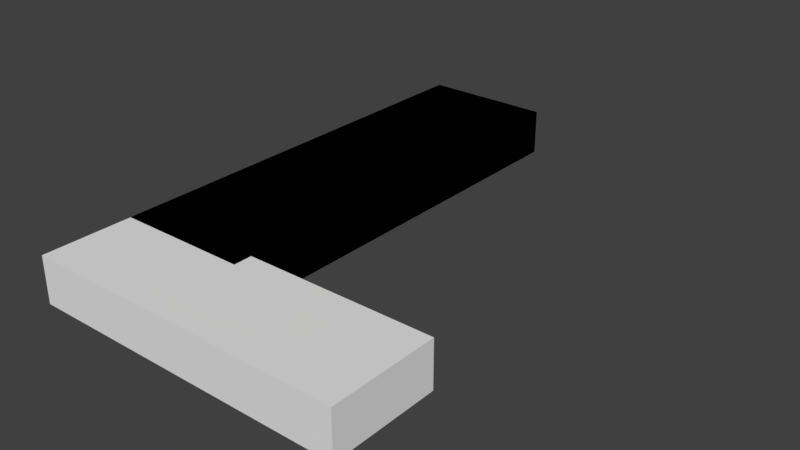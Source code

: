 # Source: dock.blend  (saved by Blender 2.79.0; exported with 4.5.12 LTS)
import bpy
from mathutils import Matrix  # noqa: F401  (used for matrix-valued properties, if any)

bpy.ops.wm.read_factory_settings(use_empty=True)
scene = bpy.context.scene
scene.name = 'Scene'

# ---- collections
col_collection_1 = bpy.data.collections.new('Collection 1'); scene.collection.children.link(col_collection_1)

# ---- materials (node trees are filled in below, after node groups)
mat_sand_001 = bpy.data.materials.new('Sand.001')
mat_sand_001.alpha_threshold = 0.0
mat_sand_001.diffuse_color = (0.686, 0.4981, 0.09208, 1.0)
mat_sand_001.roughness = 0.5
mat_water_001 = bpy.data.materials.new('Water.001')
mat_water_001.alpha_threshold = 0.0
mat_water_001.diffuse_color = (0.2831, 0.7605, 0.7991, 1.0)
mat_water_001.roughness = 0.5

# ---- material node trees
mat_water_001.use_nodes = True; mat_water_001.node_tree.nodes.clear()
_N = mat_water_001.node_tree.nodes; _L = mat_water_001.node_tree.links
n0 = _N.new('ShaderNodeOutputMaterial'); n0.name = 'Material Output'; n0.location = (582, 399)
n1 = _N.new('ShaderNodeBsdfDiffuse'); n1.name = 'Diffuse BSDF'; n1.location = (-51, 235)
n1.inputs[0].default_value = (0.2831, 0.7605, 0.7991, 1.0)
n2 = _N.new('ShaderNodeMixShader'); n2.name = 'Mix Shader'; n2.location = (275, 328)
n3 = _N.new('ShaderNodeBsdfGlass'); n3.name = 'Glass BSDF'; n3.location = (-146, 456)
n3.distribution = 'BECKMANN'
n3.inputs[0].default_value = (0.2827, 0.7569, 0.7991, 1.0)
n3.inputs[2].default_value = 1.33
n4 = _N.new('ShaderNodeFresnel'); n4.name = 'Fresnel'; n4.location = (-35, 594)
n4.inputs[0].default_value = 1.45
_L.new(n2.outputs[0], n0.inputs[0])
_L.new(n1.outputs[0], n2.inputs[2])
_L.new(n3.outputs[0], n2.inputs[1])
_L.new(n4.outputs[0], n2.inputs[0])
n0.is_active_output = True

# ---- world
world_world = bpy.data.worlds.new('World'); scene.world = world_world
world_world.color = (0.05088, 0.05088, 0.05088)
world_world.use_sun_shadow = False
world_world.sun_shadow_jitter_overblur = 0.0
world_world.cycles.sampling_method = 'MANUAL'

# ---- meshes
me_cube_004 = bpy.data.meshes.new('Cube.004')
me_cube_004.from_pydata([(-1.0, -1.0, -1.0), (-1.0, -1.0, 1.0), (-1.0, 1.0, -1.0), (-1.0, 1.0, 1.0), (1.0, -1.0, -1.0), (1.0, -1.0, 1.0), (1.0, 1.0, -1.0), (1.0, 1.0, 1.0)], [], [(0, 1, 3, 2), (2, 3, 7, 6), (6, 7, 5, 4), (4, 5, 1, 0), (2, 6, 4, 0), (7, 3, 1, 5)])
me_cube_004.use_remesh_preserve_volume = False
me_cube_004.use_remesh_preserve_attributes = False
me_cube_004.use_mirror_vertex_groups = False
me_cube_004.update()
me_cube_003 = bpy.data.meshes.new('Cube.003')
me_cube_003.from_pydata([(-1.0, -1.0, -1.0), (-1.0, -1.0, 1.0), (-1.0, 1.0, -1.0), (-1.0, 1.0, 1.0), (1.0, -1.0, -1.0), (1.0, -1.0, 1.0), (1.0, 1.0, -1.0), (1.0, 1.0, 1.0)], [], [(0, 1, 3, 2), (2, 3, 7, 6), (6, 7, 5, 4), (4, 5, 1, 0), (2, 6, 4, 0), (7, 3, 1, 5)])
me_cube_003.use_remesh_preserve_volume = False
me_cube_003.use_remesh_preserve_attributes = False
me_cube_003.use_mirror_vertex_groups = False
me_cube_003.update()
me_cube_002 = bpy.data.meshes.new('Cube.002')
me_cube_002.from_pydata([(-1.0, -1.0, -1.0), (-1.0, -1.0, 1.0), (-1.0, 1.0, -1.0), (-1.0, 1.0, 1.0), (1.0, -1.0, -1.0), (1.0, -1.0, 1.0), (1.0, 1.0, -1.0), (1.0, 1.0, 1.0)], [], [(0, 1, 3, 2), (2, 3, 7, 6), (6, 7, 5, 4), (4, 5, 1, 0), (2, 6, 4, 0), (7, 3, 1, 5)])
me_cube_002.use_remesh_preserve_volume = False
me_cube_002.use_remesh_preserve_attributes = False
me_cube_002.use_mirror_vertex_groups = False
me_cube_002.update()
me_cube_016 = bpy.data.meshes.new('Cube.016')
me_cube_016.from_pydata([(-1.0, -1.0, -1.0), (-1.0, -1.0, 1.0), (-1.0, 1.0, -1.0), (-1.0, 1.0, 1.0), (1.0, -1.0, -1.0), (1.0, -1.0, 1.0), (1.0, 1.0, -1.0), (1.0, 1.0, 1.0), (-1.0, -1.0, -0.4583), (-1.0, 1.0, -0.4583), (1.0, 1.0, -0.4583), (1.0, -1.0, -0.4583), (-1.0, 0.0, 1.0), (0.0, 1.0, 1.0), (1.0, 0.0, 1.0), (0.0, -1.0, 1.0), (0.0, 0.0, 1.0), (-1.0, 0.5, 1.0), (0.5, 1.0, 1.0), (1.0, -0.5, 1.0), (-0.5, -1.0, 1.0), (-1.0, -0.5, 1.0), (-0.5, 1.0, 1.0), (1.0, 0.5, 1.0), (0.5, -1.0, 1.0), (0.0, -0.5, 1.0), (0.0, 0.5, 1.0), (0.5, 0.0, 1.0), (-0.5, 0.0, 1.0), (-0.5, 0.5, 1.0), (0.5, 0.5, 1.0), (0.5, -0.5, 1.0), (-0.5, -0.5, 1.0), (-1.0, 0.75, 1.0), (0.75, 1.0, 1.0), (1.0, -0.75, 1.0), (-0.75, -1.0, 1.0), (-1.0, -0.25, 1.0), (-0.25, 1.0, 1.0), (1.0, 0.25, 1.0), (0.25, -1.0, 1.0), (0.0, -0.75, 1.0), (0.0, 0.25, 1.0), (0.75, 0.0, 1.0), (-0.25, 0.0, 1.0), (-1.0, 0.25, 1.0), (0.25, 1.0, 1.0), (1.0, -0.25, 1.0), (-0.25, -1.0, 1.0), (-1.0, -0.75, 1.0), (-0.75, 1.0, 1.0), (1.0, 0.75, 1.0), (0.75, -1.0, 1.0), (0.0, -0.25, 1.0), (0.0, 0.75, 1.0), (0.25, 0.0, 1.0), (-0.75, 0.0, 1.0), (-0.5, 0.25, 1.0), (-0.5, 0.75, 1.0), (-0.25, 0.5, 1.0), (-0.75, 0.5, 1.0), (0.5, 0.25, 1.0), (0.5, 0.75, 1.0), (0.75, 0.5, 1.0), (0.25, 0.5, 1.0), (0.5, -0.75, 1.0), (0.5, -0.25, 1.0), (0.75, -0.5, 1.0), (0.25, -0.5, 1.0), (-0.5, -0.75, 1.0), (-0.5, -0.25, 1.0), (-0.25, -0.5, 1.0), (-0.75, -0.5, 1.0), (-0.75, -0.25, 1.0), (-0.25, -0.25, 1.0), (-0.25, -0.75, 1.0), (0.25, -0.25, 1.0), (0.75, -0.25, 1.0), (0.75, -0.75, 1.0), (0.25, 0.75, 1.0), (0.75, 0.75, 1.0), (0.75, 0.25, 1.0), (-0.75, 0.75, 1.0), (-0.25, 0.75, 1.0), (-0.25, 0.25, 1.0), (-0.75, 0.25, 1.0), (0.25, 0.25, 1.0), (0.25, -0.75, 1.0), (-0.75, -0.75, 1.0), (-1.0, 0.875, 1.0), (0.875, 1.0, 1.0), (1.0, -0.875, 1.0), (-0.875, -1.0, 1.0), (-1.0, -0.125, 1.0), (-0.125, 1.0, 1.0), (1.0, 0.125, 1.0), (0.125, -1.0, 1.0), (0.0, -0.875, 1.0), (0.0, 0.125, 1.0), (0.875, 0.0, 1.0), (-0.125, 0.0, 1.0), (-1.0, 0.375, 1.0), (0.375, 1.0, 1.0), (1.0, -0.375, 1.0), (-0.375, -1.0, 1.0), (-1.0, -0.625, 1.0), (-0.625, 1.0, 1.0), (1.0, 0.625, 1.0), (0.625, -1.0, 1.0), (0.0, -0.375, 1.0), (0.0, 0.625, 1.0), (0.375, 0.0, 1.0), (-0.625, 0.0, 1.0), (-0.5, 0.125, 1.0), (-0.5, 0.625, 1.0), (-0.125, 0.5, 1.0), (-0.625, 0.5, 1.0), (0.5, 0.125, 1.0), (0.5, 0.625, 1.0), (0.875, 0.5, 1.0), (0.375, 0.5, 1.0), (0.5, -0.875, 1.0), (0.5, -0.375, 1.0), (0.875, -0.5, 1.0), (0.375, -0.5, 1.0), (-0.5, -0.875, 1.0), (-0.5, -0.375, 1.0), (-0.125, -0.5, 1.0), (-0.625, -0.5, 1.0), (-1.0, 0.625, 1.0), (0.625, 1.0, 1.0), (1.0, -0.625, 1.0), (-0.625, -1.0, 1.0), (-1.0, -0.375, 1.0), (-0.375, 1.0, 1.0), (1.0, 0.375, 1.0), (0.375, -1.0, 1.0), (0.0, -0.625, 1.0), (0.0, 0.375, 1.0), (0.625, 0.0, 1.0), (-0.375, 0.0, 1.0), (-1.0, 0.125, 1.0), (0.125, 1.0, 1.0), (1.0, -0.125, 1.0), (-0.125, -1.0, 1.0), (-1.0, -0.875, 1.0), (-0.875, 1.0, 1.0), (1.0, 0.875, 1.0), (0.875, -1.0, 1.0), (0.0, -0.125, 1.0), (0.0, 0.875, 1.0), (0.125, 0.0, 1.0), (-0.875, 0.0, 1.0), (-0.5, 0.375, 1.0), (-0.5, 0.875, 1.0), (-0.375, 0.5, 1.0), (-0.875, 0.5, 1.0), (0.5, 0.375, 1.0), (0.5, 0.875, 1.0), (0.625, 0.5, 1.0), (0.125, 0.5, 1.0), (0.5, -0.625, 1.0), (0.5, -0.125, 1.0), (0.625, -0.5, 1.0), (0.125, -0.5, 1.0), (-0.5, -0.625, 1.0), (-0.5, -0.125, 1.0), (-0.375, -0.5, 1.0), (-0.875, -0.5, 1.0), (-0.75, -0.375, 1.0), (-0.75, -0.125, 1.0), (-0.625, -0.25, 1.0), (-0.875, -0.25, 1.0), (-0.25, -0.375, 1.0), (-0.25, -0.125, 1.0), (-0.125, -0.25, 1.0), (-0.375, -0.25, 1.0), (-0.25, -0.875, 1.0), (-0.25, -0.625, 1.0), (-0.125, -0.75, 1.0), (-0.375, -0.75, 1.0), (0.25, -0.375, 1.0), (0.25, -0.125, 1.0), (0.375, -0.25, 1.0), (0.125, -0.25, 1.0), (0.75, -0.375, 1.0), (0.75, -0.125, 1.0), (0.875, -0.25, 1.0), (0.625, -0.25, 1.0), (0.75, -0.875, 1.0), (0.75, -0.625, 1.0), (0.875, -0.75, 1.0), (0.625, -0.75, 1.0), (0.25, 0.625, 1.0), (0.25, 0.875, 1.0), (0.375, 0.75, 1.0), (0.125, 0.75, 1.0), (0.75, 0.625, 1.0), (0.75, 0.875, 1.0), (0.875, 0.75, 1.0), (0.625, 0.75, 1.0), (0.75, 0.125, 1.0), (0.75, 0.375, 1.0), (0.875, 0.25, 1.0), (0.625, 0.25, 1.0), (-0.75, 0.625, 1.0), (-0.75, 0.875, 1.0), (-0.625, 0.75, 1.0), (-0.875, 0.75, 1.0), (-0.25, 0.625, 1.0), (-0.25, 0.875, 1.0), (-0.125, 0.75, 1.0), (-0.375, 0.75, 1.0), (-0.25, 0.125, 1.0), (-0.25, 0.375, 1.0), (-0.125, 0.25, 1.0), (-0.375, 0.25, 1.0), (-0.75, 0.125, 1.0), (-0.75, 0.375, 1.0), (-0.625, 0.25, 1.0), (-0.875, 0.25, 1.0), (0.25, 0.125, 1.0), (0.25, 0.375, 1.0), (0.375, 0.25, 1.0), (0.125, 0.25, 1.0), (0.25, -0.875, 1.0), (0.25, -0.625, 1.0), (0.375, -0.75, 1.0), (0.125, -0.75, 1.0), (-0.75, -0.875, 1.0), (-0.75, -0.625, 1.0), (-0.625, -0.75, 1.0), (-0.875, -0.75, 1.0), (-0.875, -0.625, 1.0), (-0.625, -0.625, 1.0), (-0.625, -0.875, 1.0), (0.125, -0.625, 1.0), (0.375, -0.625, 1.0), (0.375, -0.875, 1.0), (0.125, 0.375, 1.0), (0.375, 0.375, 1.0), (0.375, 0.125, 1.0), (-0.875, 0.375, 1.0), (-0.625, 0.375, 1.0), (-0.625, 0.125, 1.0), (-0.375, 0.375, 1.0), (-0.125, 0.375, 1.0), (-0.125, 0.125, 1.0), (-0.375, 0.875, 1.0), (-0.125, 0.875, 1.0), (-0.125, 0.625, 1.0), (-0.875, 0.875, 1.0), (-0.625, 0.875, 1.0), (-0.625, 0.625, 1.0), (0.625, 0.375, 1.0), (0.875, 0.375, 1.0), (0.875, 0.125, 1.0), (0.625, 0.875, 1.0), (0.875, 0.875, 1.0), (0.875, 0.625, 1.0), (0.125, 0.875, 1.0), (0.375, 0.875, 1.0), (0.375, 0.625, 1.0), (0.625, -0.625, 1.0), (0.875, -0.625, 1.0), (0.875, -0.875, 1.0), (0.625, -0.125, 1.0), (0.875, -0.125, 1.0), (0.875, -0.375, 1.0), (0.125, -0.125, 1.0), (0.375, -0.125, 1.0), (0.375, -0.375, 1.0), (-0.375, -0.625, 1.0), (-0.125, -0.625, 1.0), (-0.125, -0.875, 1.0), (-0.375, -0.125, 1.0), (-0.125, -0.125, 1.0), (-0.125, -0.375, 1.0), (-0.875, -0.125, 1.0), (-0.625, -0.125, 1.0), (-0.625, -0.375, 1.0), (-0.875, -0.375, 1.0), (-0.375, -0.375, 1.0), (-0.375, -0.875, 1.0), (0.125, -0.375, 1.0), (0.625, -0.375, 1.0), (0.625, -0.875, 1.0), (0.125, 0.625, 1.0), (0.625, 0.625, 1.0), (0.625, 0.125, 1.0), (-0.875, 0.625, 1.0), (-0.375, 0.625, 1.0), (-0.375, 0.125, 1.0), (-0.875, 0.125, 1.0), (0.125, 0.125, 1.0), (0.125, -0.875, 1.0), (-0.875, -0.875, 1.0)], [], [(8, 1, 145, 49, 105, 21, 133, 37, 93, 12, 141, 45, 101, 17, 129, 33, 89, 3, 9), (9, 3, 146, 50, 106, 22, 134, 38, 94, 13, 142, 46, 102, 18, 130, 34, 90, 7, 10), (10, 7, 147, 51, 107, 23, 135, 39, 95, 14, 143, 47, 103, 19, 131, 35, 91, 5, 11), (11, 5, 148, 52, 108, 24, 136, 40, 96, 15, 144, 48, 104, 20, 132, 36, 92, 1, 8), (2, 6, 4, 0), (296, 145, 1, 92), (4, 11, 8, 0), (6, 10, 11, 4), (2, 9, 10, 6), (0, 8, 9, 2), (295, 97, 15, 96), (294, 98, 16, 151), (293, 141, 12, 152), (292, 113, 28, 140), (291, 114, 29, 155), (290, 129, 17, 156), (289, 117, 27, 139), (288, 118, 30, 159), (287, 110, 26, 160), (286, 121, 24, 108), (285, 122, 31, 163), (284, 109, 25, 164), (283, 125, 20, 104), (282, 126, 32, 167), (281, 133, 21, 168), (280, 169, 72, 128), (279, 170, 73, 171), (278, 93, 37, 172), (277, 173, 71, 127), (276, 174, 74, 175), (275, 166, 70, 176), (274, 177, 48, 144), (273, 178, 75, 179), (272, 165, 69, 180), (271, 181, 68, 124), (270, 182, 76, 183), (269, 149, 53, 184), (268, 185, 67, 123), (267, 186, 77, 187), (266, 162, 66, 188), (265, 189, 52, 148), (264, 190, 78, 191), (263, 161, 65, 192), (262, 193, 64, 120), (261, 194, 79, 195), (260, 150, 54, 196), (259, 197, 63, 119), (258, 198, 80, 199), (257, 158, 62, 200), (256, 201, 43, 99), (255, 202, 81, 203), (254, 157, 61, 204), (253, 205, 60, 116), (252, 206, 82, 207), (251, 89, 33, 208), (250, 209, 59, 115), (249, 210, 83, 211), (248, 154, 58, 212), (247, 213, 44, 100), (246, 214, 84, 215), (245, 153, 57, 216), (244, 217, 56, 112), (243, 218, 85, 219), (242, 101, 45, 220), (241, 221, 55, 111), (240, 222, 86, 223), (239, 138, 42, 224), (238, 225, 40, 136), (237, 226, 87, 227), (236, 137, 41, 228), (235, 229, 36, 132), (234, 230, 88, 231), (233, 105, 49, 232), (230, 233, 232, 88), (72, 168, 233, 230), (168, 21, 105, 233), (165, 234, 231, 69), (32, 128, 234, 165), (128, 72, 230, 234), (125, 235, 132, 20), (69, 231, 235, 125), (231, 88, 229, 235), (226, 236, 228, 87), (68, 164, 236, 226), (164, 25, 137, 236), (161, 237, 227, 65), (31, 124, 237, 161), (124, 68, 226, 237), (121, 238, 136, 24), (65, 227, 238, 121), (227, 87, 225, 238), (222, 239, 224, 86), (64, 160, 239, 222), (160, 26, 138, 239), (157, 240, 223, 61), (30, 120, 240, 157), (120, 64, 222, 240), (117, 241, 111, 27), (61, 223, 241, 117), (223, 86, 221, 241), (218, 242, 220, 85), (60, 156, 242, 218), (156, 17, 101, 242), (153, 243, 219, 57), (29, 116, 243, 153), (116, 60, 218, 243), (113, 244, 112, 28), (57, 219, 244, 113), (219, 85, 217, 244), (214, 245, 216, 84), (59, 155, 245, 214), (155, 29, 153, 245), (138, 246, 215, 42), (26, 115, 246, 138), (115, 59, 214, 246), (98, 247, 100, 16), (42, 215, 247, 98), (215, 84, 213, 247), (210, 248, 212, 83), (38, 134, 248, 210), (134, 22, 154, 248), (150, 249, 211, 54), (13, 94, 249, 150), (94, 38, 210, 249), (110, 250, 115, 26), (54, 211, 250, 110), (211, 83, 209, 250), (206, 251, 208, 82), (50, 146, 251, 206), (146, 3, 89, 251), (154, 252, 207, 58), (22, 106, 252, 154), (106, 50, 206, 252), (114, 253, 116, 29), (58, 207, 253, 114), (207, 82, 205, 253), (202, 254, 204, 81), (63, 159, 254, 202), (159, 30, 157, 254), (135, 255, 203, 39), (23, 119, 255, 135), (119, 63, 202, 255), (95, 256, 99, 14), (39, 203, 256, 95), (203, 81, 201, 256), (198, 257, 200, 80), (34, 130, 257, 198), (130, 18, 158, 257), (147, 258, 199, 51), (7, 90, 258, 147), (90, 34, 198, 258), (107, 259, 119, 23), (51, 199, 259, 107), (199, 80, 197, 259), (194, 260, 196, 79), (46, 142, 260, 194), (142, 13, 150, 260), (158, 261, 195, 62), (18, 102, 261, 158), (102, 46, 194, 261), (118, 262, 120, 30), (62, 195, 262, 118), (195, 79, 193, 262), (190, 263, 192, 78), (67, 163, 263, 190), (163, 31, 161, 263), (131, 264, 191, 35), (19, 123, 264, 131), (123, 67, 190, 264), (91, 265, 148, 5), (35, 191, 265, 91), (191, 78, 189, 265), (186, 266, 188, 77), (43, 139, 266, 186), (139, 27, 162, 266), (143, 267, 187, 47), (14, 99, 267, 143), (99, 43, 186, 267), (103, 268, 123, 19), (47, 187, 268, 103), (187, 77, 185, 268), (182, 269, 184, 76), (55, 151, 269, 182), (151, 16, 149, 269), (162, 270, 183, 66), (27, 111, 270, 162), (111, 55, 182, 270), (122, 271, 124, 31), (66, 183, 271, 122), (183, 76, 181, 271), (178, 272, 180, 75), (71, 167, 272, 178), (167, 32, 165, 272), (137, 273, 179, 41), (25, 127, 273, 137), (127, 71, 178, 273), (97, 274, 144, 15), (41, 179, 274, 97), (179, 75, 177, 274), (174, 275, 176, 74), (44, 140, 275, 174), (140, 28, 166, 275), (149, 276, 175, 53), (16, 100, 276, 149), (100, 44, 174, 276), (109, 277, 127, 25), (53, 175, 277, 109), (175, 74, 173, 277), (170, 278, 172, 73), (56, 152, 278, 170), (152, 12, 93, 278), (166, 279, 171, 70), (28, 112, 279, 166), (112, 56, 170, 279), (126, 280, 128, 32), (70, 171, 280, 126), (171, 73, 169, 280), (169, 281, 168, 72), (73, 172, 281, 169), (172, 37, 133, 281), (173, 282, 167, 71), (74, 176, 282, 173), (176, 70, 126, 282), (177, 283, 104, 48), (75, 180, 283, 177), (180, 69, 125, 283), (181, 284, 164, 68), (76, 184, 284, 181), (184, 53, 109, 284), (185, 285, 163, 67), (77, 188, 285, 185), (188, 66, 122, 285), (189, 286, 108, 52), (78, 192, 286, 189), (192, 65, 121, 286), (193, 287, 160, 64), (79, 196, 287, 193), (196, 54, 110, 287), (197, 288, 159, 63), (80, 200, 288, 197), (200, 62, 118, 288), (201, 289, 139, 43), (81, 204, 289, 201), (204, 61, 117, 289), (205, 290, 156, 60), (82, 208, 290, 205), (208, 33, 129, 290), (209, 291, 155, 59), (83, 212, 291, 209), (212, 58, 114, 291), (213, 292, 140, 44), (84, 216, 292, 213), (216, 57, 113, 292), (217, 293, 152, 56), (85, 220, 293, 217), (220, 45, 141, 293), (221, 294, 151, 55), (86, 224, 294, 221), (224, 42, 98, 294), (225, 295, 96, 40), (87, 228, 295, 225), (228, 41, 97, 295), (229, 296, 92, 36), (88, 232, 296, 229), (232, 49, 145, 296)])
me_cube_016.polygons.foreach_set('material_index', [1, 1, 1, 1, 0, 1, 0, 0, 0, 0, 1, 1, 1, 1, 1, 1, 1, 1, 1, 1, 1, 1, 1, 1, 1, 1, 1, 1, 1, 1, 1, 1, 1, 1, 1, 1, 1, 1, 1, 1, 1, 1, 1, 1, 1, 1, 1, 1, 1, 1, 1, 1, 1, 1, 1, 1, 1, 1, 1, 1, 1, 1, 1, 1, 1, 1, 1, 1, 1, 1, 1, 1, 1, 1, 1, 1, 1, 1, 1, 1, 1, 1, 1, 1, 1, 1, 1, 1, 1, 1, 1, 1, 1, 1, 1, 1, 1, 1, 1, 1, 1, 1, 1, 1, 1, 1, 1, 1, 1, 1, 1, 1, 1, 1, 1, 1, 1, 1, 1, 1, 1, 1, 1, 1, 1, 1, 1, 1, 1, 1, 1, 1, 1, 1, 1, 1, 1, 1, 1, 1, 1, 1, 1, 1, 1, 1, 1, 1, 1, 1, 1, 1, 1, 1, 1, 1, 1, 1, 1, 1, 1, 1, 1, 1, 1, 1, 1, 1, 1, 1, 1, 1, 1, 1, 1, 1, 1, 1, 1, 1, 1, 1, 1, 1, 1, 1, 1, 1, 1, 1, 1, 1, 1, 1, 1, 1, 1, 1, 1, 1, 1, 1, 1, 1, 1, 1, 1, 1, 1, 1, 1, 1, 1, 1, 1, 1, 1, 1, 1, 1, 1, 1, 1, 1, 1, 1, 1, 1, 1, 1, 1, 1, 1, 1, 1, 1, 1, 1, 1, 1, 1, 1, 1, 1, 1, 1, 1, 1, 1, 1, 1, 1, 1, 1, 1, 1, 1, 1, 1, 1, 1, 1, 1, 1, 1])
me_cube_016.materials.append(mat_sand_001)
me_cube_016.materials.append(mat_water_001)
me_cube_016.use_remesh_preserve_volume = False
me_cube_016.use_remesh_preserve_attributes = False
me_cube_016.use_mirror_vertex_groups = False
me_cube_016.update()

# ---- objects
ob_docksidecol = bpy.data.objects.new('DockSideCol', me_cube_004)
ob_dockfront = bpy.data.objects.new('DockFront', me_cube_003)
ob_dockside = bpy.data.objects.new('DockSide', me_cube_002)
ob_pool = bpy.data.objects.new('Pool', me_cube_016)

# ---- transforms, parenting, visibility, modifiers, constraints
ob_docksidecol.location = (-21.15, -7.294, -1.0)
ob_docksidecol.scale = (-8.819, 29.08, 3.086)
ob_docksidecol.lineart.crease_threshold = 0.0
ob_dockfront.location = (-8.516, -41.1, -1.0)
ob_dockfront.scale = (21.41, 7.203, 3.086)
ob_dockfront.lineart.crease_threshold = 0.0
ob_dockside.location = (-21.15, -7.294, -1.0)
ob_dockside.scale = (-8.819, 29.08, 3.086)
ob_dockside.lineart.crease_threshold = 0.0
ob_pool.location = (0.0, -6.913, -1.0)
ob_pool.scale = (12.48, 28.42, 2.773)
ob_pool.hide_render = True
ob_pool.lineart.crease_threshold = 0.0
_m = ob_pool.modifiers.new('Displace', 'DISPLACE')
_m.strength = 0.3
_m = ob_pool.modifiers.new('Decimate', 'DECIMATE')
_m.ratio = 0.7784

# ---- collection membership
col_collection_1.objects.link(ob_docksidecol)
col_collection_1.objects.link(ob_dockfront)
col_collection_1.objects.link(ob_dockside)
col_collection_1.objects.link(ob_pool)

# ---- scene / render settings (as saved in the file)
scene.frame_start = 0; scene.frame_end = 250; scene.frame_set(0)
scene.render.engine = 'CYCLES'
scene.render.resolution_percentage = 50
scene.render.dither_intensity = 0.0
scene.cycles.use_denoising = False
scene.cycles.samples = 128
scene.cycles.sampling_pattern = 'TABULATED_SOBOL'
scene.cycles.use_adaptive_sampling = False
scene.cycles.use_light_tree = False
scene.cycles.blur_glossy = 0.0
scene.cycles.sample_clamp_indirect = 0.0
scene.view_settings.view_transform = 'Standard'
bpy.context.view_layer.update()

# ---- added for rendering (the .blend has no active camera and no usable light): camera, sun
cam_auto = bpy.data.cameras.new('AutoCamera')
cam_auto.lens = 50.0
cam_auto.sensor_width = 36.0
cam_auto.clip_end = 1337.73
ob_auto_camera = bpy.data.objects.new('AutoCamera', cam_auto)
scene.collection.objects.link(ob_auto_camera)
ob_auto_camera.location = (67.6879, -104.731, 59.9794)
ob_auto_camera.rotation_euler = (1.09748, -7.21219e-08, 0.694738)
scene.camera = ob_auto_camera
light_auto_sun = bpy.data.lights.new('AutoSun', 'SUN')
light_auto_sun.energy = 3.0
light_auto_sun.angle = 0.0523599
ob_auto_sun = bpy.data.objects.new('AutoSun', light_auto_sun)
scene.collection.objects.link(ob_auto_sun)
ob_auto_sun.rotation_euler = (0.872665, 0.174533, 0.523599)
bpy.context.view_layer.update()
